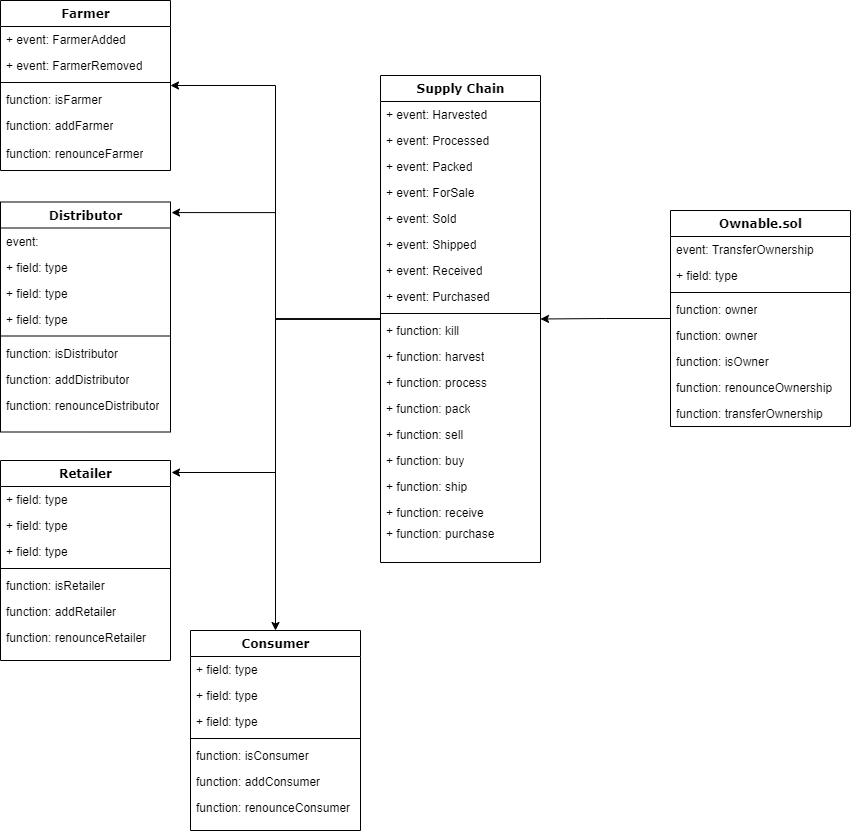

The diagram above was exported from draw.io. Its source (the exported page's mxGraphModel, read from the mxfile embedded in the PNG):
<mxGraphModel dx="1315" dy="715" grid="1" gridSize="10" guides="1" tooltips="1" connect="1" arrows="1" fold="1" page="1" pageScale="1" pageWidth="1100" pageHeight="850" background="none" math="0" shadow="0">
  <root>
    <mxCell id="0" />
    <mxCell id="1" parent="0" />
    <mxCell id="78961159f06e98e8-17" value="Farmer" style="swimlane;html=1;fontStyle=1;align=center;verticalAlign=top;childLayout=stackLayout;horizontal=1;startSize=26;horizontalStack=0;resizeParent=1;resizeLast=0;collapsible=1;marginBottom=0;swimlaneFillColor=#ffffff;rounded=0;shadow=0;comic=0;labelBackgroundColor=none;strokeWidth=1;fillColor=none;fontFamily=Verdana;fontSize=12" parent="1" vertex="1">
      <mxGeometry x="50" y="10" width="170" height="170" as="geometry" />
    </mxCell>
    <mxCell id="78961159f06e98e8-21" value="+ event: FarmerAdded" style="text;html=1;strokeColor=none;fillColor=none;align=left;verticalAlign=top;spacingLeft=4;spacingRight=4;whiteSpace=wrap;overflow=hidden;rotatable=0;points=[[0,0.5],[1,0.5]];portConstraint=eastwest;" parent="78961159f06e98e8-17" vertex="1">
      <mxGeometry y="26" width="170" height="26" as="geometry" />
    </mxCell>
    <mxCell id="78961159f06e98e8-23" value="+ event: FarmerRemoved" style="text;html=1;strokeColor=none;fillColor=none;align=left;verticalAlign=top;spacingLeft=4;spacingRight=4;whiteSpace=wrap;overflow=hidden;rotatable=0;points=[[0,0.5],[1,0.5]];portConstraint=eastwest;" parent="78961159f06e98e8-17" vertex="1">
      <mxGeometry y="52" width="170" height="26" as="geometry" />
    </mxCell>
    <mxCell id="78961159f06e98e8-19" value="" style="line;html=1;strokeWidth=1;fillColor=none;align=left;verticalAlign=middle;spacingTop=-1;spacingLeft=3;spacingRight=3;rotatable=0;labelPosition=right;points=[];portConstraint=eastwest;" parent="78961159f06e98e8-17" vertex="1">
      <mxGeometry y="78" width="170" height="8" as="geometry" />
    </mxCell>
    <mxCell id="78961159f06e98e8-20" value="function: isFarmer" style="text;html=1;strokeColor=none;fillColor=none;align=left;verticalAlign=top;spacingLeft=4;spacingRight=4;whiteSpace=wrap;overflow=hidden;rotatable=0;points=[[0,0.5],[1,0.5]];portConstraint=eastwest;" parent="78961159f06e98e8-17" vertex="1">
      <mxGeometry y="86" width="170" height="26" as="geometry" />
    </mxCell>
    <mxCell id="78961159f06e98e8-27" value="function: addFarmer" style="text;html=1;strokeColor=none;fillColor=none;align=left;verticalAlign=top;spacingLeft=4;spacingRight=4;whiteSpace=wrap;overflow=hidden;rotatable=0;points=[[0,0.5],[1,0.5]];portConstraint=eastwest;" parent="78961159f06e98e8-17" vertex="1">
      <mxGeometry y="112" width="170" height="26" as="geometry" />
    </mxCell>
    <mxCell id="CFVz-iCfHFdAAyNjXWuX-4" style="edgeStyle=orthogonalEdgeStyle;rounded=0;orthogonalLoop=1;jettySize=auto;html=1;entryX=1.006;entryY=0.046;entryDx=0;entryDy=0;entryPerimeter=0;" edge="1" parent="1" source="78961159f06e98e8-30" target="78961159f06e98e8-56">
      <mxGeometry relative="1" as="geometry" />
    </mxCell>
    <mxCell id="CFVz-iCfHFdAAyNjXWuX-5" style="edgeStyle=orthogonalEdgeStyle;rounded=0;orthogonalLoop=1;jettySize=auto;html=1;entryX=1.006;entryY=0.06;entryDx=0;entryDy=0;entryPerimeter=0;" edge="1" parent="1" source="78961159f06e98e8-30" target="78961159f06e98e8-69">
      <mxGeometry relative="1" as="geometry" />
    </mxCell>
    <mxCell id="CFVz-iCfHFdAAyNjXWuX-6" style="edgeStyle=orthogonalEdgeStyle;rounded=0;orthogonalLoop=1;jettySize=auto;html=1;" edge="1" parent="1" source="78961159f06e98e8-30" target="78961159f06e98e8-17">
      <mxGeometry relative="1" as="geometry" />
    </mxCell>
    <mxCell id="CFVz-iCfHFdAAyNjXWuX-7" style="edgeStyle=orthogonalEdgeStyle;rounded=0;orthogonalLoop=1;jettySize=auto;html=1;" edge="1" parent="1" source="78961159f06e98e8-30" target="Hfe2QPGcM4mkouCm-xmx-2">
      <mxGeometry relative="1" as="geometry" />
    </mxCell>
    <mxCell id="78961159f06e98e8-30" value="Supply Chain" style="swimlane;html=1;fontStyle=1;align=center;verticalAlign=top;childLayout=stackLayout;horizontal=1;startSize=26;horizontalStack=0;resizeParent=1;resizeLast=0;collapsible=1;marginBottom=0;swimlaneFillColor=#ffffff;rounded=0;shadow=0;comic=0;labelBackgroundColor=none;strokeWidth=1;fillColor=none;fontFamily=Verdana;fontSize=12" parent="1" vertex="1">
      <mxGeometry x="430" y="85" width="160" height="487" as="geometry" />
    </mxCell>
    <mxCell id="78961159f06e98e8-31" value="+ event: Harvested" style="text;html=1;strokeColor=none;fillColor=none;align=left;verticalAlign=top;spacingLeft=4;spacingRight=4;whiteSpace=wrap;overflow=hidden;rotatable=0;points=[[0,0.5],[1,0.5]];portConstraint=eastwest;" parent="78961159f06e98e8-30" vertex="1">
      <mxGeometry y="26" width="160" height="26" as="geometry" />
    </mxCell>
    <mxCell id="78961159f06e98e8-32" value="+ event: Processed" style="text;html=1;strokeColor=none;fillColor=none;align=left;verticalAlign=top;spacingLeft=4;spacingRight=4;whiteSpace=wrap;overflow=hidden;rotatable=0;points=[[0,0.5],[1,0.5]];portConstraint=eastwest;" parent="78961159f06e98e8-30" vertex="1">
      <mxGeometry y="52" width="160" height="26" as="geometry" />
    </mxCell>
    <mxCell id="78961159f06e98e8-33" value="+ event: Packed" style="text;html=1;strokeColor=none;fillColor=none;align=left;verticalAlign=top;spacingLeft=4;spacingRight=4;whiteSpace=wrap;overflow=hidden;rotatable=0;points=[[0,0.5],[1,0.5]];portConstraint=eastwest;" parent="78961159f06e98e8-30" vertex="1">
      <mxGeometry y="78" width="160" height="26" as="geometry" />
    </mxCell>
    <mxCell id="78961159f06e98e8-34" value="+ event: ForSale" style="text;html=1;strokeColor=none;fillColor=none;align=left;verticalAlign=top;spacingLeft=4;spacingRight=4;whiteSpace=wrap;overflow=hidden;rotatable=0;points=[[0,0.5],[1,0.5]];portConstraint=eastwest;" parent="78961159f06e98e8-30" vertex="1">
      <mxGeometry y="104" width="160" height="26" as="geometry" />
    </mxCell>
    <mxCell id="78961159f06e98e8-36" value="+ event: Sold" style="text;html=1;strokeColor=none;fillColor=none;align=left;verticalAlign=top;spacingLeft=4;spacingRight=4;whiteSpace=wrap;overflow=hidden;rotatable=0;points=[[0,0.5],[1,0.5]];portConstraint=eastwest;" parent="78961159f06e98e8-30" vertex="1">
      <mxGeometry y="130" width="160" height="26" as="geometry" />
    </mxCell>
    <mxCell id="78961159f06e98e8-37" value="+ event: Shipped" style="text;html=1;strokeColor=none;fillColor=none;align=left;verticalAlign=top;spacingLeft=4;spacingRight=4;whiteSpace=wrap;overflow=hidden;rotatable=0;points=[[0,0.5],[1,0.5]];portConstraint=eastwest;" parent="78961159f06e98e8-30" vertex="1">
      <mxGeometry y="156" width="160" height="26" as="geometry" />
    </mxCell>
    <mxCell id="WkbsTcJAwQ-_BgUpkfVJ-4" value="+ event: Received" style="text;html=1;strokeColor=none;fillColor=none;align=left;verticalAlign=top;spacingLeft=4;spacingRight=4;whiteSpace=wrap;overflow=hidden;rotatable=0;points=[[0,0.5],[1,0.5]];portConstraint=eastwest;" parent="78961159f06e98e8-30" vertex="1">
      <mxGeometry y="182" width="160" height="26" as="geometry" />
    </mxCell>
    <mxCell id="WkbsTcJAwQ-_BgUpkfVJ-5" value="+ event: Purchased" style="text;html=1;strokeColor=none;fillColor=none;align=left;verticalAlign=top;spacingLeft=4;spacingRight=4;whiteSpace=wrap;overflow=hidden;rotatable=0;points=[[0,0.5],[1,0.5]];portConstraint=eastwest;" parent="78961159f06e98e8-30" vertex="1">
      <mxGeometry y="208" width="160" height="26" as="geometry" />
    </mxCell>
    <mxCell id="78961159f06e98e8-38" value="" style="line;html=1;strokeWidth=1;fillColor=none;align=left;verticalAlign=middle;spacingTop=-1;spacingLeft=3;spacingRight=3;rotatable=0;labelPosition=right;points=[];portConstraint=eastwest;" parent="78961159f06e98e8-30" vertex="1">
      <mxGeometry y="234" width="160" height="8" as="geometry" />
    </mxCell>
    <mxCell id="78961159f06e98e8-39" value="+ function: kill" style="text;html=1;strokeColor=none;fillColor=none;align=left;verticalAlign=top;spacingLeft=4;spacingRight=4;whiteSpace=wrap;overflow=hidden;rotatable=0;points=[[0,0.5],[1,0.5]];portConstraint=eastwest;" parent="78961159f06e98e8-30" vertex="1">
      <mxGeometry y="242" width="160" height="26" as="geometry" />
    </mxCell>
    <mxCell id="78961159f06e98e8-40" value="+ function: harvest" style="text;html=1;strokeColor=none;fillColor=none;align=left;verticalAlign=top;spacingLeft=4;spacingRight=4;whiteSpace=wrap;overflow=hidden;rotatable=0;points=[[0,0.5],[1,0.5]];portConstraint=eastwest;" parent="78961159f06e98e8-30" vertex="1">
      <mxGeometry y="268" width="160" height="26" as="geometry" />
    </mxCell>
    <mxCell id="78961159f06e98e8-42" value="+ function: process" style="text;html=1;strokeColor=none;fillColor=none;align=left;verticalAlign=top;spacingLeft=4;spacingRight=4;whiteSpace=wrap;overflow=hidden;rotatable=0;points=[[0,0.5],[1,0.5]];portConstraint=eastwest;" parent="78961159f06e98e8-30" vertex="1">
      <mxGeometry y="294" width="160" height="26" as="geometry" />
    </mxCell>
    <mxCell id="WkbsTcJAwQ-_BgUpkfVJ-9" value="+ function: pack" style="text;html=1;strokeColor=none;fillColor=none;align=left;verticalAlign=top;spacingLeft=4;spacingRight=4;whiteSpace=wrap;overflow=hidden;rotatable=0;points=[[0,0.5],[1,0.5]];portConstraint=eastwest;" parent="78961159f06e98e8-30" vertex="1">
      <mxGeometry y="320" width="160" height="26" as="geometry" />
    </mxCell>
    <mxCell id="WkbsTcJAwQ-_BgUpkfVJ-10" value="+ function: sell" style="text;html=1;strokeColor=none;fillColor=none;align=left;verticalAlign=top;spacingLeft=4;spacingRight=4;whiteSpace=wrap;overflow=hidden;rotatable=0;points=[[0,0.5],[1,0.5]];portConstraint=eastwest;" parent="78961159f06e98e8-30" vertex="1">
      <mxGeometry y="346" width="160" height="26" as="geometry" />
    </mxCell>
    <mxCell id="WkbsTcJAwQ-_BgUpkfVJ-11" value="+ function: buy" style="text;html=1;strokeColor=none;fillColor=none;align=left;verticalAlign=top;spacingLeft=4;spacingRight=4;whiteSpace=wrap;overflow=hidden;rotatable=0;points=[[0,0.5],[1,0.5]];portConstraint=eastwest;" parent="78961159f06e98e8-30" vertex="1">
      <mxGeometry y="372" width="160" height="26" as="geometry" />
    </mxCell>
    <mxCell id="WkbsTcJAwQ-_BgUpkfVJ-12" value="+ function: ship" style="text;html=1;strokeColor=none;fillColor=none;align=left;verticalAlign=top;spacingLeft=4;spacingRight=4;whiteSpace=wrap;overflow=hidden;rotatable=0;points=[[0,0.5],[1,0.5]];portConstraint=eastwest;" parent="78961159f06e98e8-30" vertex="1">
      <mxGeometry y="398" width="160" height="26" as="geometry" />
    </mxCell>
    <mxCell id="WkbsTcJAwQ-_BgUpkfVJ-13" value="+ function: receive" style="text;html=1;strokeColor=none;fillColor=none;align=left;verticalAlign=top;spacingLeft=4;spacingRight=4;whiteSpace=wrap;overflow=hidden;rotatable=0;points=[[0,0.5],[1,0.5]];portConstraint=eastwest;" parent="78961159f06e98e8-30" vertex="1">
      <mxGeometry y="424" width="160" height="26" as="geometry" />
    </mxCell>
    <mxCell id="CFVz-iCfHFdAAyNjXWuX-2" style="edgeStyle=orthogonalEdgeStyle;rounded=0;orthogonalLoop=1;jettySize=auto;html=1;" edge="1" parent="1" source="78961159f06e98e8-43" target="78961159f06e98e8-30">
      <mxGeometry relative="1" as="geometry" />
    </mxCell>
    <mxCell id="78961159f06e98e8-43" value="Ownable.sol" style="swimlane;html=1;fontStyle=1;align=center;verticalAlign=top;childLayout=stackLayout;horizontal=1;startSize=26;horizontalStack=0;resizeParent=1;resizeLast=0;collapsible=1;marginBottom=0;swimlaneFillColor=#ffffff;rounded=0;shadow=0;comic=0;labelBackgroundColor=none;strokeWidth=1;fillColor=none;fontFamily=Verdana;fontSize=12" parent="1" vertex="1">
      <mxGeometry x="720" y="220" width="180" height="216" as="geometry" />
    </mxCell>
    <mxCell id="78961159f06e98e8-44" value="event: TransferOwnership" style="text;html=1;strokeColor=none;fillColor=none;align=left;verticalAlign=top;spacingLeft=4;spacingRight=4;whiteSpace=wrap;overflow=hidden;rotatable=0;points=[[0,0.5],[1,0.5]];portConstraint=eastwest;" parent="78961159f06e98e8-43" vertex="1">
      <mxGeometry y="26" width="180" height="26" as="geometry" />
    </mxCell>
    <mxCell id="78961159f06e98e8-50" value="+ field: type" style="text;html=1;strokeColor=none;fillColor=none;align=left;verticalAlign=top;spacingLeft=4;spacingRight=4;whiteSpace=wrap;overflow=hidden;rotatable=0;points=[[0,0.5],[1,0.5]];portConstraint=eastwest;" parent="78961159f06e98e8-43" vertex="1">
      <mxGeometry y="52" width="180" height="26" as="geometry" />
    </mxCell>
    <mxCell id="78961159f06e98e8-51" value="" style="line;html=1;strokeWidth=1;fillColor=none;align=left;verticalAlign=middle;spacingTop=-1;spacingLeft=3;spacingRight=3;rotatable=0;labelPosition=right;points=[];portConstraint=eastwest;" parent="78961159f06e98e8-43" vertex="1">
      <mxGeometry y="78" width="180" height="8" as="geometry" />
    </mxCell>
    <mxCell id="CFVz-iCfHFdAAyNjXWuX-1" value="function: owner" style="text;html=1;strokeColor=none;fillColor=none;align=left;verticalAlign=top;spacingLeft=4;spacingRight=4;whiteSpace=wrap;overflow=hidden;rotatable=0;points=[[0,0.5],[1,0.5]];portConstraint=eastwest;" vertex="1" parent="78961159f06e98e8-43">
      <mxGeometry y="86" width="180" height="26" as="geometry" />
    </mxCell>
    <mxCell id="78961159f06e98e8-52" value="function: owner" style="text;html=1;strokeColor=none;fillColor=none;align=left;verticalAlign=top;spacingLeft=4;spacingRight=4;whiteSpace=wrap;overflow=hidden;rotatable=0;points=[[0,0.5],[1,0.5]];portConstraint=eastwest;" parent="78961159f06e98e8-43" vertex="1">
      <mxGeometry y="112" width="180" height="26" as="geometry" />
    </mxCell>
    <mxCell id="78961159f06e98e8-53" value="function: isOwner" style="text;html=1;strokeColor=none;fillColor=none;align=left;verticalAlign=top;spacingLeft=4;spacingRight=4;whiteSpace=wrap;overflow=hidden;rotatable=0;points=[[0,0.5],[1,0.5]];portConstraint=eastwest;" parent="78961159f06e98e8-43" vertex="1">
      <mxGeometry y="138" width="180" height="26" as="geometry" />
    </mxCell>
    <mxCell id="Hfe2QPGcM4mkouCm-xmx-11" value="function: renounceOwnership" style="text;html=1;strokeColor=none;fillColor=none;align=left;verticalAlign=top;spacingLeft=4;spacingRight=4;whiteSpace=wrap;overflow=hidden;rotatable=0;points=[[0,0.5],[1,0.5]];portConstraint=eastwest;" parent="78961159f06e98e8-43" vertex="1">
      <mxGeometry y="164" width="180" height="26" as="geometry" />
    </mxCell>
    <mxCell id="Hfe2QPGcM4mkouCm-xmx-10" value="function: transferOwnership" style="text;html=1;strokeColor=none;fillColor=none;align=left;verticalAlign=top;spacingLeft=4;spacingRight=4;whiteSpace=wrap;overflow=hidden;rotatable=0;points=[[0,0.5],[1,0.5]];portConstraint=eastwest;" parent="78961159f06e98e8-43" vertex="1">
      <mxGeometry y="190" width="180" height="26" as="geometry" />
    </mxCell>
    <mxCell id="78961159f06e98e8-56" value="Distributor" style="swimlane;html=1;fontStyle=1;align=center;verticalAlign=top;childLayout=stackLayout;horizontal=1;startSize=26;horizontalStack=0;resizeParent=1;resizeLast=0;collapsible=1;marginBottom=0;swimlaneFillColor=#ffffff;rounded=0;shadow=0;comic=0;labelBackgroundColor=none;strokeWidth=1;fillColor=none;fontFamily=Verdana;fontSize=12" parent="1" vertex="1">
      <mxGeometry x="50" y="211.5" width="170" height="230" as="geometry" />
    </mxCell>
    <mxCell id="78961159f06e98e8-57" value="event:&amp;nbsp;" style="text;html=1;strokeColor=none;fillColor=none;align=left;verticalAlign=top;spacingLeft=4;spacingRight=4;whiteSpace=wrap;overflow=hidden;rotatable=0;points=[[0,0.5],[1,0.5]];portConstraint=eastwest;" parent="78961159f06e98e8-56" vertex="1">
      <mxGeometry y="26" width="170" height="26" as="geometry" />
    </mxCell>
    <mxCell id="78961159f06e98e8-58" value="+ field: type" style="text;html=1;strokeColor=none;fillColor=none;align=left;verticalAlign=top;spacingLeft=4;spacingRight=4;whiteSpace=wrap;overflow=hidden;rotatable=0;points=[[0,0.5],[1,0.5]];portConstraint=eastwest;" parent="78961159f06e98e8-56" vertex="1">
      <mxGeometry y="52" width="170" height="26" as="geometry" />
    </mxCell>
    <mxCell id="78961159f06e98e8-59" value="+ field: type" style="text;html=1;strokeColor=none;fillColor=none;align=left;verticalAlign=top;spacingLeft=4;spacingRight=4;whiteSpace=wrap;overflow=hidden;rotatable=0;points=[[0,0.5],[1,0.5]];portConstraint=eastwest;" parent="78961159f06e98e8-56" vertex="1">
      <mxGeometry y="78" width="170" height="26" as="geometry" />
    </mxCell>
    <mxCell id="78961159f06e98e8-60" value="+ field: type" style="text;html=1;strokeColor=none;fillColor=none;align=left;verticalAlign=top;spacingLeft=4;spacingRight=4;whiteSpace=wrap;overflow=hidden;rotatable=0;points=[[0,0.5],[1,0.5]];portConstraint=eastwest;" parent="78961159f06e98e8-56" vertex="1">
      <mxGeometry y="104" width="170" height="26" as="geometry" />
    </mxCell>
    <mxCell id="78961159f06e98e8-64" value="" style="line;html=1;strokeWidth=1;fillColor=none;align=left;verticalAlign=middle;spacingTop=-1;spacingLeft=3;spacingRight=3;rotatable=0;labelPosition=right;points=[];portConstraint=eastwest;" parent="78961159f06e98e8-56" vertex="1">
      <mxGeometry y="130" width="170" height="8" as="geometry" />
    </mxCell>
    <mxCell id="78961159f06e98e8-65" value="function: isDistributor" style="text;html=1;strokeColor=none;fillColor=none;align=left;verticalAlign=top;spacingLeft=4;spacingRight=4;whiteSpace=wrap;overflow=hidden;rotatable=0;points=[[0,0.5],[1,0.5]];portConstraint=eastwest;" parent="78961159f06e98e8-56" vertex="1">
      <mxGeometry y="138" width="170" height="26" as="geometry" />
    </mxCell>
    <mxCell id="78961159f06e98e8-66" value="function: addDistributor" style="text;html=1;strokeColor=none;fillColor=none;align=left;verticalAlign=top;spacingLeft=4;spacingRight=4;whiteSpace=wrap;overflow=hidden;rotatable=0;points=[[0,0.5],[1,0.5]];portConstraint=eastwest;" parent="78961159f06e98e8-56" vertex="1">
      <mxGeometry y="164" width="170" height="26" as="geometry" />
    </mxCell>
    <mxCell id="78961159f06e98e8-68" value="function: renounceDistributor" style="text;html=1;strokeColor=none;fillColor=none;align=left;verticalAlign=top;spacingLeft=4;spacingRight=4;whiteSpace=wrap;overflow=hidden;rotatable=0;points=[[0,0.5],[1,0.5]];portConstraint=eastwest;" parent="78961159f06e98e8-56" vertex="1">
      <mxGeometry y="190" width="170" height="26" as="geometry" />
    </mxCell>
    <mxCell id="78961159f06e98e8-69" value="Retailer" style="swimlane;html=1;fontStyle=1;align=center;verticalAlign=top;childLayout=stackLayout;horizontal=1;startSize=26;horizontalStack=0;resizeParent=1;resizeLast=0;collapsible=1;marginBottom=0;swimlaneFillColor=#ffffff;rounded=0;shadow=0;comic=0;labelBackgroundColor=none;strokeWidth=1;fillColor=none;fontFamily=Verdana;fontSize=12" parent="1" vertex="1">
      <mxGeometry x="50" y="470" width="170" height="200" as="geometry" />
    </mxCell>
    <mxCell id="78961159f06e98e8-70" value="+ field: type" style="text;html=1;strokeColor=none;fillColor=none;align=left;verticalAlign=top;spacingLeft=4;spacingRight=4;whiteSpace=wrap;overflow=hidden;rotatable=0;points=[[0,0.5],[1,0.5]];portConstraint=eastwest;" parent="78961159f06e98e8-69" vertex="1">
      <mxGeometry y="26" width="170" height="26" as="geometry" />
    </mxCell>
    <mxCell id="78961159f06e98e8-71" value="+ field: type" style="text;html=1;strokeColor=none;fillColor=none;align=left;verticalAlign=top;spacingLeft=4;spacingRight=4;whiteSpace=wrap;overflow=hidden;rotatable=0;points=[[0,0.5],[1,0.5]];portConstraint=eastwest;" parent="78961159f06e98e8-69" vertex="1">
      <mxGeometry y="52" width="170" height="26" as="geometry" />
    </mxCell>
    <mxCell id="78961159f06e98e8-72" value="+ field: type" style="text;html=1;strokeColor=none;fillColor=none;align=left;verticalAlign=top;spacingLeft=4;spacingRight=4;whiteSpace=wrap;overflow=hidden;rotatable=0;points=[[0,0.5],[1,0.5]];portConstraint=eastwest;" parent="78961159f06e98e8-69" vertex="1">
      <mxGeometry y="78" width="170" height="26" as="geometry" />
    </mxCell>
    <mxCell id="78961159f06e98e8-77" value="" style="line;html=1;strokeWidth=1;fillColor=none;align=left;verticalAlign=middle;spacingTop=-1;spacingLeft=3;spacingRight=3;rotatable=0;labelPosition=right;points=[];portConstraint=eastwest;" parent="78961159f06e98e8-69" vertex="1">
      <mxGeometry y="104" width="170" height="8" as="geometry" />
    </mxCell>
    <mxCell id="78961159f06e98e8-78" value="function: isRetailer" style="text;html=1;strokeColor=none;fillColor=none;align=left;verticalAlign=top;spacingLeft=4;spacingRight=4;whiteSpace=wrap;overflow=hidden;rotatable=0;points=[[0,0.5],[1,0.5]];portConstraint=eastwest;" parent="78961159f06e98e8-69" vertex="1">
      <mxGeometry y="112" width="170" height="26" as="geometry" />
    </mxCell>
    <mxCell id="78961159f06e98e8-79" value="function: addRetailer" style="text;html=1;strokeColor=none;fillColor=none;align=left;verticalAlign=top;spacingLeft=4;spacingRight=4;whiteSpace=wrap;overflow=hidden;rotatable=0;points=[[0,0.5],[1,0.5]];portConstraint=eastwest;" parent="78961159f06e98e8-69" vertex="1">
      <mxGeometry y="138" width="170" height="26" as="geometry" />
    </mxCell>
    <mxCell id="78961159f06e98e8-80" value="function: renounceRetailer" style="text;html=1;strokeColor=none;fillColor=none;align=left;verticalAlign=top;spacingLeft=4;spacingRight=4;whiteSpace=wrap;overflow=hidden;rotatable=0;points=[[0,0.5],[1,0.5]];portConstraint=eastwest;" parent="78961159f06e98e8-69" vertex="1">
      <mxGeometry y="164" width="170" height="26" as="geometry" />
    </mxCell>
    <mxCell id="WkbsTcJAwQ-_BgUpkfVJ-14" value="+ function: purchase" style="text;html=1;strokeColor=none;fillColor=none;align=left;verticalAlign=top;spacingLeft=4;spacingRight=4;whiteSpace=wrap;overflow=hidden;rotatable=0;points=[[0,0.5],[1,0.5]];portConstraint=eastwest;" parent="1" vertex="1">
      <mxGeometry x="430" y="530" width="160" height="26" as="geometry" />
    </mxCell>
    <mxCell id="WkbsTcJAwQ-_BgUpkfVJ-23" value="function: renounceFarmer" style="text;html=1;strokeColor=none;fillColor=none;align=left;verticalAlign=top;spacingLeft=4;spacingRight=4;whiteSpace=wrap;overflow=hidden;rotatable=0;points=[[0,0.5],[1,0.5]];portConstraint=eastwest;" parent="1" vertex="1">
      <mxGeometry x="50" y="150" width="160" height="26" as="geometry" />
    </mxCell>
    <mxCell id="Hfe2QPGcM4mkouCm-xmx-2" value="Consumer" style="swimlane;html=1;fontStyle=1;align=center;verticalAlign=top;childLayout=stackLayout;horizontal=1;startSize=26;horizontalStack=0;resizeParent=1;resizeLast=0;collapsible=1;marginBottom=0;swimlaneFillColor=#ffffff;rounded=0;shadow=0;comic=0;labelBackgroundColor=none;strokeWidth=1;fillColor=none;fontFamily=Verdana;fontSize=12" parent="1" vertex="1">
      <mxGeometry x="240" y="640" width="170" height="200" as="geometry" />
    </mxCell>
    <mxCell id="Hfe2QPGcM4mkouCm-xmx-3" value="+ field: type" style="text;html=1;strokeColor=none;fillColor=none;align=left;verticalAlign=top;spacingLeft=4;spacingRight=4;whiteSpace=wrap;overflow=hidden;rotatable=0;points=[[0,0.5],[1,0.5]];portConstraint=eastwest;" parent="Hfe2QPGcM4mkouCm-xmx-2" vertex="1">
      <mxGeometry y="26" width="170" height="26" as="geometry" />
    </mxCell>
    <mxCell id="Hfe2QPGcM4mkouCm-xmx-4" value="+ field: type" style="text;html=1;strokeColor=none;fillColor=none;align=left;verticalAlign=top;spacingLeft=4;spacingRight=4;whiteSpace=wrap;overflow=hidden;rotatable=0;points=[[0,0.5],[1,0.5]];portConstraint=eastwest;" parent="Hfe2QPGcM4mkouCm-xmx-2" vertex="1">
      <mxGeometry y="52" width="170" height="26" as="geometry" />
    </mxCell>
    <mxCell id="Hfe2QPGcM4mkouCm-xmx-5" value="+ field: type" style="text;html=1;strokeColor=none;fillColor=none;align=left;verticalAlign=top;spacingLeft=4;spacingRight=4;whiteSpace=wrap;overflow=hidden;rotatable=0;points=[[0,0.5],[1,0.5]];portConstraint=eastwest;" parent="Hfe2QPGcM4mkouCm-xmx-2" vertex="1">
      <mxGeometry y="78" width="170" height="26" as="geometry" />
    </mxCell>
    <mxCell id="Hfe2QPGcM4mkouCm-xmx-6" value="" style="line;html=1;strokeWidth=1;fillColor=none;align=left;verticalAlign=middle;spacingTop=-1;spacingLeft=3;spacingRight=3;rotatable=0;labelPosition=right;points=[];portConstraint=eastwest;" parent="Hfe2QPGcM4mkouCm-xmx-2" vertex="1">
      <mxGeometry y="104" width="170" height="8" as="geometry" />
    </mxCell>
    <mxCell id="Hfe2QPGcM4mkouCm-xmx-7" value="function: isConsumer" style="text;html=1;strokeColor=none;fillColor=none;align=left;verticalAlign=top;spacingLeft=4;spacingRight=4;whiteSpace=wrap;overflow=hidden;rotatable=0;points=[[0,0.5],[1,0.5]];portConstraint=eastwest;" parent="Hfe2QPGcM4mkouCm-xmx-2" vertex="1">
      <mxGeometry y="112" width="170" height="26" as="geometry" />
    </mxCell>
    <mxCell id="Hfe2QPGcM4mkouCm-xmx-8" value="function: addConsumer" style="text;html=1;strokeColor=none;fillColor=none;align=left;verticalAlign=top;spacingLeft=4;spacingRight=4;whiteSpace=wrap;overflow=hidden;rotatable=0;points=[[0,0.5],[1,0.5]];portConstraint=eastwest;" parent="Hfe2QPGcM4mkouCm-xmx-2" vertex="1">
      <mxGeometry y="138" width="170" height="26" as="geometry" />
    </mxCell>
    <mxCell id="Hfe2QPGcM4mkouCm-xmx-9" value="function: renounceConsumer" style="text;html=1;strokeColor=none;fillColor=none;align=left;verticalAlign=top;spacingLeft=4;spacingRight=4;whiteSpace=wrap;overflow=hidden;rotatable=0;points=[[0,0.5],[1,0.5]];portConstraint=eastwest;" parent="Hfe2QPGcM4mkouCm-xmx-2" vertex="1">
      <mxGeometry y="164" width="170" height="26" as="geometry" />
    </mxCell>
  </root>
</mxGraphModel>